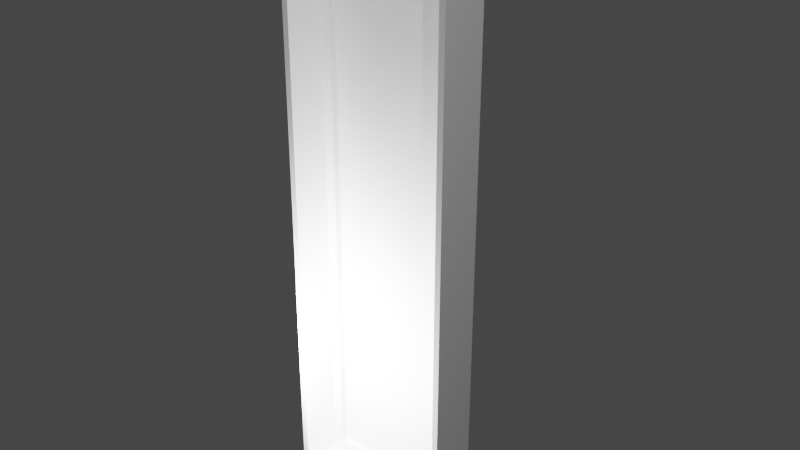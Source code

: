 # Source: 1FensterBDoor.blend  (saved by Blender 2.90.8; exported with 4.5.12 LTS)
import bpy
from mathutils import Matrix  # noqa: F401  (used for matrix-valued properties, if any)

bpy.ops.wm.read_factory_settings(use_empty=True)
scene = bpy.context.scene
scene.name = 'Scene'

# ---- collections
col_window_001 = bpy.data.collections.new('Window.001'); scene.collection.children.link(col_window_001)
col_storen = bpy.data.collections.new('Storen'); scene.collection.children.link(col_storen)
col_mesh = bpy.data.collections.new('Mesh'); scene.collection.children.link(col_mesh)
col_rig = bpy.data.collections.new('Rig'); scene.collection.children.link(col_rig)
col_extras = bpy.data.collections.new('Extras'); scene.collection.children.link(col_extras)

# ---- materials (node trees are filled in below, after node groups)
mat_glass2 = bpy.data.materials.new('Glass2')
mat_pvc = bpy.data.materials.new('PVC')
mat_brushedmetal = bpy.data.materials.new('BrushedMetal')

# ---- material node trees

# ---- world
world_world = bpy.data.worlds.new('World'); scene.world = world_world
world_world.use_nodes = True; world_world.node_tree.nodes.clear()
_N = world_world.node_tree.nodes; _L = world_world.node_tree.links
n0 = _N.new('ShaderNodeOutputWorld'); n0.name = 'World Output'; n0.location = (300, 300)
n1 = _N.new('ShaderNodeBackground'); n1.name = 'Background'; n1.location = (10, 300)
n1.inputs[0].default_value = (0.05088, 0.05088, 0.05088, 1.0)
_L.new(n1.outputs[0], n0.inputs[0])
n0.is_active_output = True
world_world.color = (0.05088, 0.05088, 0.05088)
world_world.use_sun_shadow = False
world_world.sun_shadow_jitter_overblur = 0.0

# ---- lights
light_point_001 = bpy.data.lights.new('Point.001', 'POINT')
light_point_001.transmission_factor = 0.0
light_point_001.energy = 1000.0
light_point_001.shadow_soft_size = 0.25
light_point_001.shadow_maximum_resolution = 0.006
light_point_001.use_absolute_resolution = True
light_point = bpy.data.lights.new('Point', 'POINT')
light_point.transmission_factor = 0.0
light_point.energy = 1000.0
light_point.shadow_maximum_resolution = 0.006
light_point.use_absolute_resolution = True

# ---- meshes
me_cube_005 = bpy.data.meshes.new('Cube.005')
me_cube_005.from_pydata([(-0.7549, -0.04485, -1.566), (-0.7549, -0.04485, 4.343), (0.7549, -0.04485, -1.566), (0.7549, -0.04485, 4.343), (-0.864, -0.1182, -1.687), (-0.8657, -0.1182, 4.513), (0.864, -0.1182, -1.687), (0.8657, -0.1182, 4.513), (-0.9335, -0.5537, -1.802), (-0.9372, -0.5537, 4.58), (0.9335, -0.5537, -1.802), (-0.9339, -0.02449, -1.805), (-0.9374, -0.02449, 4.58), (-0.8701, -0.5537, -1.753), (-0.8711, -0.5537, 4.513), (-0.7549, -0.1182, 4.343), (-0.7549, -0.1182, -1.566), (0.7549, -0.1182, 4.343), (0.8711, -0.5537, 4.513), (0.8701, -0.5537, -1.753), (0.9374, -0.02449, 4.58), (0.9339, -0.02449, -1.805), (0.9372, -0.5537, 4.58), (0.7549, -0.1182, -1.566)], [], [(7, 17, 23, 6), (10, 19, 13, 8), (15, 16, 0, 1), (11, 8, 9, 12), (5, 7, 18, 14), (21, 20, 22, 10), (3, 1, 0, 2), (5, 4, 16, 15), (14, 9, 8, 13), (10, 8, 11, 21), (22, 18, 19, 10), (4, 6, 23, 16), (1, 3, 17, 15), (2, 0, 16, 23), (6, 4, 13, 19), (18, 22, 9, 14), (20, 21, 11, 12), (14, 13, 4, 5), (17, 3, 2, 23), (20, 12, 9, 22), (18, 7, 6, 19), (15, 17, 7, 5)])
me_cube_005.polygons.foreach_set('material_index', [1, 2, 1, 2, 2, 2, 0, 1, 2, 2, 2, 1, 1, 1, 2, 2, 2, 2, 1, 2, 2, 1])
_uv = me_cube_005.uv_layers.new(name='UVMap')
_uv.uv.foreach_set('vector', [7.23, 26.13, 6.318, 24.73, 6.318, -23.87, 7.215, -24.87, 13.88, -12.69, 13.59, -12.47, 5.673, -12.47, 5.385, -12.69, -5.756, 24.5, -5.756, -24.07, -5.154, -24.07, -5.154, 24.5, -0.2245, -12.76, -2.631, -12.74, -2.631, 16.28, -0.2245, 16.28, 5.63, -13.43, 13.51, -13.43, 13.53, -15.41, 5.605, -15.41, 4.854, -12.64, 4.854, 16.41, 2.447, 16.41, 2.447, -12.62, 0.6968, 0.9764, 0.3265, 0.9764, 0.3265, 0.01557, 0.6968, 0.01557, -7.008, 26.13, -6.994, -24.87, -6.097, -23.87, -6.097, 24.73, 5.668, 16.04, 5.368, 16.35, 5.385, -12.69, 5.673, -12.47, 13.82, -15.41, 5.321, -15.41, 5.32, -13.0, 13.82, -13.0, 13.9, 16.35, 13.6, 16.04, 13.59, -12.47, 13.88, -12.69, -6.994, -24.87, 7.215, -24.87, 6.318, -23.87, -6.097, -23.87, -5.99, -21.67, 6.425, -21.67, 6.425, -22.27, -5.99, -22.27, 6.204, 24.0, -6.211, 24.0, -6.211, 23.4, 6.204, 23.4, 13.5, -13.43, 5.638, -13.43, 5.61, -15.41, 13.53, -15.41, 13.6, 16.04, 13.9, 16.35, 5.368, 16.35, 5.668, 16.04, 13.9, 16.41, 13.88, -12.65, 5.383, -12.65, 5.367, 16.41, -5.018, 16.29, -5.018, -12.07, -2.66, -11.75, -3.037, 16.29, 4.969, 24.72, 5.572, 24.72, 5.572, -23.85, 4.969, -23.85, 13.83, -13.0, 5.304, -13.0, 5.304, -15.41, 13.83, -15.41, 0.1221, 16.29, 2.103, 16.29, 2.22, -11.75, 0.1221, -12.07, -6.097, 24.73, 6.318, 24.73, 7.23, 26.13, -7.008, 26.13])
_uv.active_render = True
_uv = me_cube_005.uv_layers.new(name='UVMap.001')
_uv.uv.foreach_set('vector', [0.8561, 0.001001, 0.7867, 0.001001, 0.7867, 0.5323, 0.8561, 0.5323, 0.2847, 0.9323, 0.2847, 0.8677, 0.001001, 0.8677, 0.001001, 0.9323, 0.6419, 0.5323, 0.6419, 0.001001, 0.5724, 0.001001, 0.5724, 0.5323, 0.5704, 0.599, 0.5704, 0.5343, 0.001001, 0.5343, 0.001001, 0.599, 0.7847, 0.799, 0.7847, 0.5343, 0.7153, 0.5343, 0.7153, 0.799, 0.001001, 0.7323, 0.5704, 0.7323, 0.5704, 0.6677, 0.001001, 0.6677, 0.2847, 0.001001, 0.001001, 0.001001, 0.001001, 0.5323, 0.2847, 0.5323, 0.001001, 0.799, 0.5704, 0.799, 0.5704, 0.7343, 0.001001, 0.7343, 0.7847, 0.001001, 0.7153, 0.001001, 0.7153, 0.5323, 0.7847, 0.5323, 0.5724, 0.8657, 0.8561, 0.8657, 0.8561, 0.801, 0.5724, 0.801, 0.9276, 0.001001, 0.8581, 0.001001, 0.8581, 0.5323, 0.9276, 0.5323, 0.5724, 0.9323, 0.8561, 0.9323, 0.8561, 0.8677, 0.5724, 0.8677, 0.6419, 0.799, 0.6419, 0.5343, 0.5724, 0.5343, 0.5724, 0.799, 0.001001, 0.8657, 0.2847, 0.8657, 0.2847, 0.801, 0.001001, 0.801, 0.7133, 0.799, 0.7133, 0.5343, 0.6439, 0.5343, 0.6439, 0.799, 0.5704, 0.8657, 0.5704, 0.801, 0.2867, 0.801, 0.2867, 0.8657, 0.5704, 0.5323, 0.5704, 0.001001, 0.2867, 0.001001, 0.2867, 0.5323, 0.001001, 0.6657, 0.5704, 0.6657, 0.5704, 0.601, 0.001001, 0.601, 0.7133, 0.001001, 0.6439, 0.001001, 0.6439, 0.5323, 0.7133, 0.5323, 0.2867, 0.9323, 0.5704, 0.9323, 0.5704, 0.8677, 0.2867, 0.8677, 0.999, 0.001001, 0.9296, 0.001001, 0.9296, 0.5323, 0.999, 0.5323, 0.001001, 0.999, 0.2847, 0.999, 0.2847, 0.9343, 0.001001, 0.9343])
me_cube_005.materials.append(mat_glass2)
me_cube_005.materials.append(mat_pvc)
me_cube_005.materials.append(mat_brushedmetal)
me_cube_005.use_remesh_fix_poles = True
me_cube_005.use_remesh_preserve_attributes = False
me_cube_005.use_mirror_x = True
me_cube_005.update()

# ---- curves / text
cu_beziercircle_002 = bpy.data.curves.new('BezierCircle.002', 'CURVE')
cu_beziercircle_002.dimensions = '3D'
_sp = cu_beziercircle_002.splines.new('BEZIER'); _sp.bezier_points.add(3)
_sp.bezier_points.foreach_set('co', [-0.07287, 0.0, 0.0, 0.0, 0.02272, 0.0, 0.07287, 0.0, 0.0, 0.0, -0.02272, 0.0])
_sp.bezier_points.foreach_set('handle_left', [-0.07287, -0.0298, 0.0, -0.0298, 0.02272, 0.0, 0.07287, 0.0298, 0.0, 0.0298, -0.02272, 0.0])
_sp.bezier_points.foreach_set('handle_right', [-0.07287, 0.0298, 0.0, 0.0298, 0.02272, 0.0, 0.07287, -0.0298, 0.0, -0.0298, -0.02272, 0.0])
for _p, _l, _r in zip(_sp.bezier_points, ['AUTO', 'AUTO', 'AUTO', 'AUTO'], ['AUTO', 'AUTO', 'AUTO', 'AUTO']): _p.handle_left_type = _l; _p.handle_right_type = _r
_sp.bezier_points.foreach_set('radius', [0.5304, 0.5304, 0.5304, 0.5304])
_sp.order_u = 0
_sp.order_v = 0
_sp.resolution_u = 4
_sp.use_cyclic_u = True
cu_beziercircle_002.use_path = True
cu_beziercircle_002.use_path_clamp = True
cu_beziercircle_002.resolution_u = 4
cu_beziercircle_002.fill_mode = 'FULL'
cu_beziercircle = bpy.data.curves.new('BezierCircle', 'CURVE')
cu_beziercircle.dimensions = '3D'
_sp = cu_beziercircle.splines.new('BEZIER'); _sp.bezier_points.add(7)
_sp.bezier_points.foreach_set('co', [-0.02007, 0.0, 0.0, -0.01159, 0.01159, 0.0, 0.0, 0.02007, 0.0, 0.01159, 0.01159, 0.0, 0.02007, 0.0, 0.0, 0.01159, -0.01159, 0.0, 0.0, -0.02007, 0.0, -0.01159, -0.01159, 0.0])
_sp.bezier_points.foreach_set('handle_left', [-0.02007, -0.005607, 0.0, -0.01556, 0.007627, 0.0, -0.005607, 0.02007, 0.0, 0.007627, 0.01556, 0.0, 0.02007, 0.005607, 0.0, 0.01556, -0.007627, 0.0, 0.005607, -0.02007, 0.0, -0.007627, -0.01556, 0.0])
_sp.bezier_points.foreach_set('handle_right', [-0.02007, 0.005607, 0.0, -0.007627, 0.01556, 0.0, 0.005607, 0.02007, 0.0, 0.01556, 0.007627, 0.0, 0.02007, -0.005607, 0.0, 0.007627, -0.01556, 0.0, -0.005607, -0.02007, 0.0, -0.01556, -0.007627, 0.0])
for _p, _l, _r in zip(_sp.bezier_points, ['AUTO', 'AUTO', 'AUTO', 'AUTO', 'AUTO', 'AUTO', 'AUTO', 'AUTO'], ['AUTO', 'AUTO', 'AUTO', 'AUTO', 'AUTO', 'AUTO', 'AUTO', 'AUTO']): _p.handle_left_type = _l; _p.handle_right_type = _r
_sp.bezier_points.foreach_set('radius', [0.05234, 0.05234, 0.05234, 0.05234, 0.05234, 0.05234, 0.05234, 0.05234])
_sp.order_u = 0
_sp.order_v = 0
_sp.resolution_u = 1
_sp.use_cyclic_u = True
cu_beziercircle.use_path = True
cu_beziercircle.use_path_clamp = True
cu_beziercircle.resolution_u = 1
cu_beziercircle.fill_mode = 'FULL'

# ---- objects
ob_beziercircle = bpy.data.objects.new('BezierCircle', cu_beziercircle_002)
ob_beziercircle_001 = bpy.data.objects.new('BezierCircle.001', cu_beziercircle)
ob_cube_005 = bpy.data.objects.new('Cube.005', me_cube_005)
ob_point_001 = bpy.data.objects.new('Point.001', light_point_001)
ob_point = bpy.data.objects.new('Point', light_point)

# ---- transforms, parenting, visibility, modifiers, constraints
ob_beziercircle.location = (0.0, 0.0, 0.0)
ob_beziercircle.lineart.crease_threshold = 0.0
ob_beziercircle_001.location = (0.0, 0.0, 0.0)
ob_beziercircle_001.lineart.crease_threshold = 0.0
ob_cube_005.location = (0.0, 0.0, 0.0)
ob_cube_005.lineart.crease_threshold = 0.0
ob_cube_005.use_mesh_mirror_x = True
ob_point_001.location = (-0.603, -0.8253, 0.0)
ob_point_001.lineart.crease_threshold = 0.0
ob_point.location = (7.059, -6.042, 8.212)
ob_point.lineart.crease_threshold = 0.0

# ---- collection membership
col_window_001.objects.link(ob_beziercircle)
col_window_001.objects.link(ob_beziercircle_001)
col_window_001.objects.link(ob_cube_005)
col_window_001.objects.link(ob_point_001)
col_storen.objects.link(ob_point)

# ---- scene / render settings (as saved in the file)
scene.frame_start = 1; scene.frame_end = 250; scene.frame_set(162)
scene.render.engine = 'BLENDER_EEVEE_NEXT'
scene.cycles.use_denoising = False
scene.cycles.samples = 128
scene.cycles.sampling_pattern = 'TABULATED_SOBOL'
scene.cycles.use_adaptive_sampling = False
scene.cycles.use_light_tree = False
scene.eevee.use_gtao = True
scene.eevee.use_raytracing = True
scene.view_settings.view_transform = 'Filmic'
bpy.context.view_layer.update()

# ---- added for rendering (the .blend has no active camera): camera
cam_auto = bpy.data.cameras.new('AutoCamera')
cam_auto.lens = 50.0
cam_auto.sensor_width = 36.0
cam_auto.clip_end = 1000.0
ob_auto_camera = bpy.data.objects.new('AutoCamera', cam_auto)
scene.collection.objects.link(ob_auto_camera)
ob_auto_camera.location = (6.24198, -7.49062, 6.38103)
ob_auto_camera.rotation_euler = (1.09748, -7.21219e-08, 0.694738)
scene.camera = ob_auto_camera
bpy.context.view_layer.update()
